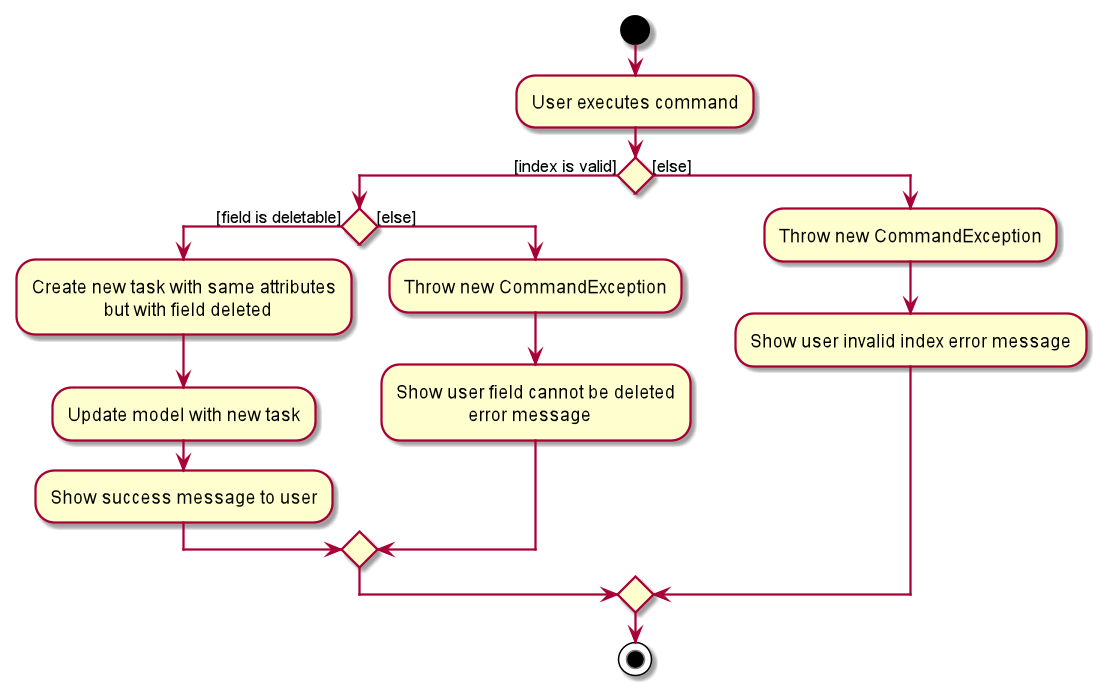

The diagram above was rendered by PlantUML. Its source (embedded in the PNG):
@startuml
'https://plantuml.com/activity-diagram-beta

start
:User executes command;
if () then ([index is valid])
    if () then ([field is deletable])
        :Create new task with same attributes
                        but with field deleted;
        :Update model with new task;
        :Show success message to user;
    else ([else])
        :Throw new CommandException;
        :Show user field cannot be deleted
                        error message;
    endif
else ([else])
:Throw new CommandException;
:Show user invalid index error message;
endif

stop

@enduml